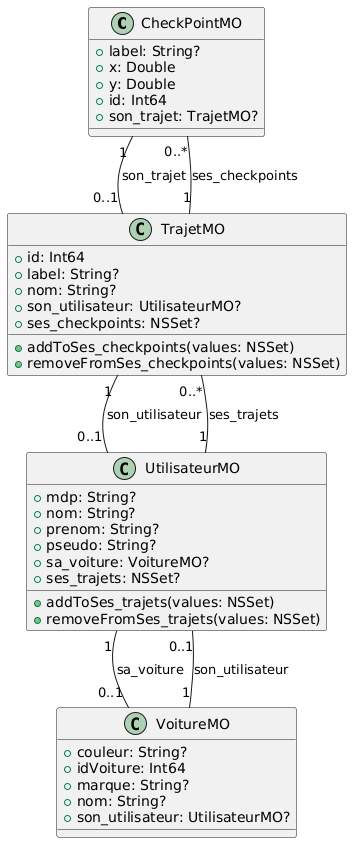

The diagram above was rendered by PlantUML. Its source (embedded in the PNG):
@startuml
class CheckPointMO {
    +label: String?
    +x: Double
    +y: Double
    +id: Int64
    +son_trajet: TrajetMO?
}

class TrajetMO {
    +id: Int64
    +label: String?
    +nom: String?
    +son_utilisateur: UtilisateurMO?
    +ses_checkpoints: NSSet?
    +addToSes_checkpoints(values: NSSet)
    +removeFromSes_checkpoints(values: NSSet)
}

class VoitureMO {
    +couleur: String?
    +idVoiture: Int64
    +marque: String?
    +nom: String?
    +son_utilisateur: UtilisateurMO?
}

class UtilisateurMO {
    +mdp: String?
    +nom: String?
    +prenom: String?
    +pseudo: String?
    +sa_voiture: VoitureMO?
    +ses_trajets: NSSet?
    +addToSes_trajets(values: NSSet)
    +removeFromSes_trajets(values: NSSet)
}

CheckPointMO "1" -- "0..1" TrajetMO : son_trajet
TrajetMO "1" -- "0..1" UtilisateurMO : son_utilisateur
TrajetMO "1" -- "0..*" CheckPointMO : ses_checkpoints
VoitureMO "1" -- "0..1" UtilisateurMO : son_utilisateur
UtilisateurMO "1" -- "0..1" VoitureMO : sa_voiture
UtilisateurMO "1" -- "0..*" TrajetMO : ses_trajets
@enduml